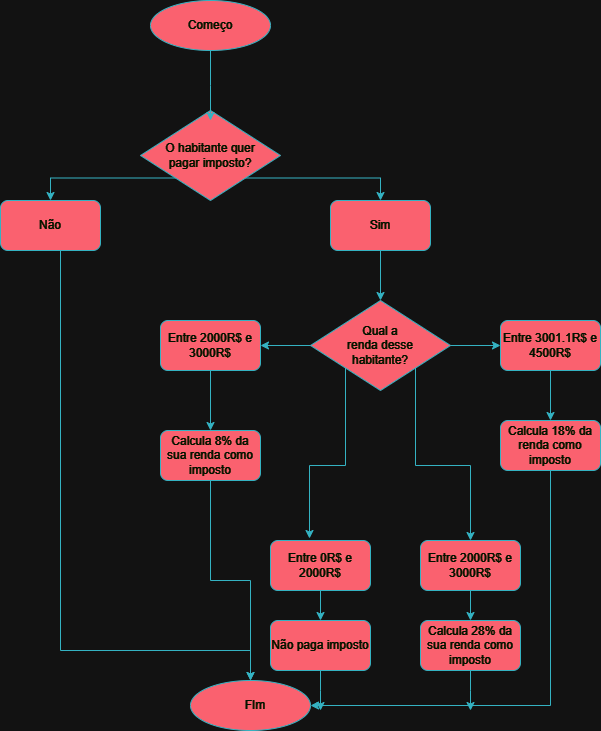

The diagram above was exported from draw.io. Its source (the exported page's mxGraphModel, read from the mxfile embedded in the PNG):
<mxGraphModel dx="839" dy="446" grid="1" gridSize="10" guides="1" tooltips="1" connect="1" arrows="1" fold="1" page="1" pageScale="1" pageWidth="827" pageHeight="1169" math="0" shadow="0">
  <root>
    <mxCell id="0" />
    <mxCell id="1" parent="0" />
    <mxCell id="5r1V6jGmqvmliEch-yne-16" style="edgeStyle=orthogonalEdgeStyle;rounded=0;orthogonalLoop=1;jettySize=auto;html=1;exitX=0;exitY=1;exitDx=0;exitDy=0;entryX=0.5;entryY=0;entryDx=0;entryDy=0;labelBackgroundColor=none;strokeColor=#028090;fontColor=default;" edge="1" parent="1" source="5r1V6jGmqvmliEch-yne-11" target="5r1V6jGmqvmliEch-yne-15">
      <mxGeometry relative="1" as="geometry" />
    </mxCell>
    <mxCell id="5r1V6jGmqvmliEch-yne-21" style="edgeStyle=orthogonalEdgeStyle;rounded=0;orthogonalLoop=1;jettySize=auto;html=1;exitX=1;exitY=1;exitDx=0;exitDy=0;entryX=0.5;entryY=0;entryDx=0;entryDy=0;strokeColor=#028090;labelBackgroundColor=none;fontColor=default;" edge="1" parent="1" source="5r1V6jGmqvmliEch-yne-11" target="5r1V6jGmqvmliEch-yne-19">
      <mxGeometry relative="1" as="geometry" />
    </mxCell>
    <mxCell id="5r1V6jGmqvmliEch-yne-11" value="" style="rhombus;whiteSpace=wrap;html=1;fillColor=#F45B69;fontColor=#E4FDE1;strokeColor=#028090;labelBackgroundColor=none;" vertex="1" parent="1">
      <mxGeometry x="270" y="240" width="140" height="90" as="geometry" />
    </mxCell>
    <mxCell id="5r1V6jGmqvmliEch-yne-3" style="edgeStyle=orthogonalEdgeStyle;rounded=0;orthogonalLoop=1;jettySize=auto;html=1;labelBackgroundColor=none;strokeColor=#028090;fontColor=default;" edge="1" parent="1" source="ypTDHSAj0FOAb3GBnV0j-3">
      <mxGeometry relative="1" as="geometry">
        <mxPoint x="340" y="250" as="targetPoint" />
      </mxGeometry>
    </mxCell>
    <mxCell id="ypTDHSAj0FOAb3GBnV0j-3" value="" style="ellipse;whiteSpace=wrap;html=1;labelBackgroundColor=none;fillColor=#F45B69;strokeColor=#028090;fontColor=#E4FDE1;rounded=0;" vertex="1" parent="1">
      <mxGeometry x="280" y="130" width="120" height="50" as="geometry" />
    </mxCell>
    <mxCell id="5r1V6jGmqvmliEch-yne-1" value="Começo" style="text;align=center;html=1;verticalAlign=middle;whiteSpace=wrap;rounded=0;fillColor=none;fontColor=#E4FDE1;labelBackgroundColor=none;" vertex="1" parent="1">
      <mxGeometry x="305" y="140" width="70" height="30" as="geometry" />
    </mxCell>
    <mxCell id="5r1V6jGmqvmliEch-yne-5" value="O habitante quer pagar imposto?" style="text;strokeColor=none;align=center;fillColor=none;html=1;verticalAlign=middle;whiteSpace=wrap;rounded=0;fontColor=#E4FDE1;labelBackgroundColor=none;" vertex="1" parent="1">
      <mxGeometry x="290" y="282.5" width="100" height="5" as="geometry" />
    </mxCell>
    <mxCell id="5r1V6jGmqvmliEch-yne-8" value="" style="ellipse;whiteSpace=wrap;html=1;labelBackgroundColor=none;fillColor=#F45B69;strokeColor=#028090;fontColor=#E4FDE1;rounded=0;" vertex="1" parent="1">
      <mxGeometry x="320" y="810" width="120" height="50" as="geometry" />
    </mxCell>
    <mxCell id="5r1V6jGmqvmliEch-yne-9" value="FIm" style="text;align=center;html=1;verticalAlign=middle;whiteSpace=wrap;rounded=0;fillColor=none;fontColor=#E4FDE1;labelBackgroundColor=none;" vertex="1" parent="1">
      <mxGeometry x="350" y="820" width="70" height="30" as="geometry" />
    </mxCell>
    <mxCell id="5r1V6jGmqvmliEch-yne-18" style="edgeStyle=orthogonalEdgeStyle;rounded=0;orthogonalLoop=1;jettySize=auto;html=1;exitX=0.5;exitY=1;exitDx=0;exitDy=0;entryX=0.5;entryY=0;entryDx=0;entryDy=0;strokeColor=#028090;labelBackgroundColor=none;fontColor=default;" edge="1" parent="1" source="5r1V6jGmqvmliEch-yne-15" target="5r1V6jGmqvmliEch-yne-8">
      <mxGeometry relative="1" as="geometry">
        <Array as="points">
          <mxPoint x="190" y="380" />
          <mxPoint x="190" y="780" />
          <mxPoint x="380" y="780" />
        </Array>
      </mxGeometry>
    </mxCell>
    <mxCell id="5r1V6jGmqvmliEch-yne-15" value="" style="rounded=1;whiteSpace=wrap;html=1;labelBackgroundColor=none;fillColor=#F45B69;strokeColor=#028090;fontColor=#E4FDE1;" vertex="1" parent="1">
      <mxGeometry x="130" y="330" width="100" height="50" as="geometry" />
    </mxCell>
    <mxCell id="5r1V6jGmqvmliEch-yne-17" value="Não" style="text;strokeColor=none;align=center;fillColor=none;html=1;verticalAlign=middle;whiteSpace=wrap;rounded=0;fontColor=#E4FDE1;labelBackgroundColor=none;" vertex="1" parent="1">
      <mxGeometry x="150" y="340" width="60" height="30" as="geometry" />
    </mxCell>
    <mxCell id="5r1V6jGmqvmliEch-yne-26" style="edgeStyle=orthogonalEdgeStyle;rounded=0;orthogonalLoop=1;jettySize=auto;html=1;strokeColor=#028090;labelBackgroundColor=none;fontColor=default;" edge="1" parent="1" source="5r1V6jGmqvmliEch-yne-19" target="5r1V6jGmqvmliEch-yne-25">
      <mxGeometry relative="1" as="geometry" />
    </mxCell>
    <mxCell id="5r1V6jGmqvmliEch-yne-19" value="" style="rounded=1;whiteSpace=wrap;html=1;labelBackgroundColor=none;fillColor=#F45B69;strokeColor=#028090;fontColor=#E4FDE1;" vertex="1" parent="1">
      <mxGeometry x="460" y="330" width="100" height="50" as="geometry" />
    </mxCell>
    <mxCell id="5r1V6jGmqvmliEch-yne-22" value="Sim" style="text;strokeColor=none;align=center;fillColor=none;html=1;verticalAlign=middle;whiteSpace=wrap;rounded=0;fontColor=#E4FDE1;labelBackgroundColor=none;" vertex="1" parent="1">
      <mxGeometry x="480" y="340" width="60" height="30" as="geometry" />
    </mxCell>
    <mxCell id="5r1V6jGmqvmliEch-yne-35" style="edgeStyle=orthogonalEdgeStyle;rounded=0;orthogonalLoop=1;jettySize=auto;html=1;exitX=0;exitY=0.5;exitDx=0;exitDy=0;entryX=1;entryY=0.5;entryDx=0;entryDy=0;strokeColor=#028090;fontColor=#E4FDE1;fillColor=#F45B69;" edge="1" parent="1" source="5r1V6jGmqvmliEch-yne-25" target="5r1V6jGmqvmliEch-yne-29">
      <mxGeometry relative="1" as="geometry" />
    </mxCell>
    <mxCell id="5r1V6jGmqvmliEch-yne-37" style="edgeStyle=orthogonalEdgeStyle;rounded=0;orthogonalLoop=1;jettySize=auto;html=1;exitX=1;exitY=0.5;exitDx=0;exitDy=0;entryX=0;entryY=0.5;entryDx=0;entryDy=0;strokeColor=#028090;fontColor=#E4FDE1;fillColor=#F45B69;" edge="1" parent="1" source="5r1V6jGmqvmliEch-yne-25" target="5r1V6jGmqvmliEch-yne-30">
      <mxGeometry relative="1" as="geometry" />
    </mxCell>
    <mxCell id="5r1V6jGmqvmliEch-yne-41" style="edgeStyle=orthogonalEdgeStyle;rounded=0;orthogonalLoop=1;jettySize=auto;html=1;exitX=0;exitY=1;exitDx=0;exitDy=0;strokeColor=#028090;fontColor=#E4FDE1;fillColor=#F45B69;entryX=0.39;entryY=-0.04;entryDx=0;entryDy=0;entryPerimeter=0;" edge="1" parent="1" source="5r1V6jGmqvmliEch-yne-25" target="5r1V6jGmqvmliEch-yne-47">
      <mxGeometry relative="1" as="geometry">
        <mxPoint x="440" y="660" as="targetPoint" />
      </mxGeometry>
    </mxCell>
    <mxCell id="5r1V6jGmqvmliEch-yne-42" style="edgeStyle=orthogonalEdgeStyle;rounded=0;orthogonalLoop=1;jettySize=auto;html=1;exitX=1;exitY=1;exitDx=0;exitDy=0;strokeColor=#028090;fontColor=#E4FDE1;fillColor=#F45B69;entryX=0.5;entryY=0;entryDx=0;entryDy=0;" edge="1" parent="1" source="5r1V6jGmqvmliEch-yne-25" target="5r1V6jGmqvmliEch-yne-48">
      <mxGeometry relative="1" as="geometry">
        <mxPoint x="545" y="670" as="targetPoint" />
      </mxGeometry>
    </mxCell>
    <mxCell id="5r1V6jGmqvmliEch-yne-25" value="" style="rhombus;whiteSpace=wrap;html=1;fillColor=#F45B69;fontColor=#E4FDE1;strokeColor=#028090;labelBackgroundColor=none;" vertex="1" parent="1">
      <mxGeometry x="440" y="430" width="140" height="90" as="geometry" />
    </mxCell>
    <mxCell id="5r1V6jGmqvmliEch-yne-27" value="Qual a renda desse habitante?" style="text;strokeColor=none;align=center;fillColor=none;html=1;verticalAlign=middle;whiteSpace=wrap;rounded=0;fontColor=#E4FDE1;labelBackgroundColor=none;" vertex="1" parent="1">
      <mxGeometry x="475" y="465" width="70" height="20" as="geometry" />
    </mxCell>
    <mxCell id="5r1V6jGmqvmliEch-yne-38" style="edgeStyle=orthogonalEdgeStyle;rounded=0;orthogonalLoop=1;jettySize=auto;html=1;exitX=0.5;exitY=1;exitDx=0;exitDy=0;entryX=0.5;entryY=0;entryDx=0;entryDy=0;strokeColor=#028090;fontColor=#E4FDE1;fillColor=#F45B69;" edge="1" parent="1" source="5r1V6jGmqvmliEch-yne-29" target="5r1V6jGmqvmliEch-yne-32">
      <mxGeometry relative="1" as="geometry" />
    </mxCell>
    <mxCell id="5r1V6jGmqvmliEch-yne-29" value="Entre 2000R$ e 3000R$" style="rounded=1;whiteSpace=wrap;html=1;labelBackgroundColor=none;fillColor=#F45B69;strokeColor=#028090;fontColor=#E4FDE1;" vertex="1" parent="1">
      <mxGeometry x="290" y="450" width="100" height="50" as="geometry" />
    </mxCell>
    <mxCell id="5r1V6jGmqvmliEch-yne-44" style="edgeStyle=orthogonalEdgeStyle;rounded=0;orthogonalLoop=1;jettySize=auto;html=1;strokeColor=#028090;fontColor=#E4FDE1;fillColor=#F45B69;" edge="1" parent="1" source="5r1V6jGmqvmliEch-yne-30" target="5r1V6jGmqvmliEch-yne-33">
      <mxGeometry relative="1" as="geometry" />
    </mxCell>
    <mxCell id="5r1V6jGmqvmliEch-yne-30" value="Entre 3001.1R$ e 4500R$" style="rounded=1;whiteSpace=wrap;html=1;labelBackgroundColor=none;fillColor=#F45B69;strokeColor=#028090;fontColor=#E4FDE1;" vertex="1" parent="1">
      <mxGeometry x="630" y="450" width="100" height="50" as="geometry" />
    </mxCell>
    <mxCell id="5r1V6jGmqvmliEch-yne-43" style="edgeStyle=orthogonalEdgeStyle;rounded=0;orthogonalLoop=1;jettySize=auto;html=1;entryX=0.5;entryY=0;entryDx=0;entryDy=0;strokeColor=#028090;fontColor=#E4FDE1;fillColor=#F45B69;" edge="1" parent="1" source="5r1V6jGmqvmliEch-yne-32" target="5r1V6jGmqvmliEch-yne-8">
      <mxGeometry relative="1" as="geometry" />
    </mxCell>
    <mxCell id="5r1V6jGmqvmliEch-yne-32" value="Calcula 8% da sua renda como imposto" style="rounded=1;whiteSpace=wrap;html=1;labelBackgroundColor=none;fillColor=#F45B69;strokeColor=#028090;fontColor=#E4FDE1;" vertex="1" parent="1">
      <mxGeometry x="290" y="560" width="100" height="50" as="geometry" />
    </mxCell>
    <mxCell id="5r1V6jGmqvmliEch-yne-45" style="edgeStyle=orthogonalEdgeStyle;rounded=0;orthogonalLoop=1;jettySize=auto;html=1;exitX=0.5;exitY=1;exitDx=0;exitDy=0;entryX=1;entryY=0.5;entryDx=0;entryDy=0;strokeColor=#028090;fontColor=#E4FDE1;fillColor=#F45B69;" edge="1" parent="1" source="5r1V6jGmqvmliEch-yne-33" target="5r1V6jGmqvmliEch-yne-8">
      <mxGeometry relative="1" as="geometry" />
    </mxCell>
    <mxCell id="5r1V6jGmqvmliEch-yne-33" value="Calcula 18% da renda como imposto" style="rounded=1;whiteSpace=wrap;html=1;labelBackgroundColor=none;fillColor=#F45B69;strokeColor=#028090;fontColor=#E4FDE1;" vertex="1" parent="1">
      <mxGeometry x="630" y="550" width="100" height="50" as="geometry" />
    </mxCell>
    <mxCell id="5r1V6jGmqvmliEch-yne-55" style="edgeStyle=orthogonalEdgeStyle;rounded=0;orthogonalLoop=1;jettySize=auto;html=1;strokeColor=#028090;fontColor=#E4FDE1;fillColor=#F45B69;" edge="1" parent="1" source="5r1V6jGmqvmliEch-yne-46">
      <mxGeometry relative="1" as="geometry">
        <mxPoint x="450" y="840" as="targetPoint" />
      </mxGeometry>
    </mxCell>
    <mxCell id="5r1V6jGmqvmliEch-yne-46" value="Não paga imposto" style="rounded=1;whiteSpace=wrap;html=1;labelBackgroundColor=none;fillColor=#F45B69;strokeColor=#028090;fontColor=#E4FDE1;" vertex="1" parent="1">
      <mxGeometry x="400" y="750" width="100" height="50" as="geometry" />
    </mxCell>
    <mxCell id="5r1V6jGmqvmliEch-yne-49" value="" style="edgeStyle=orthogonalEdgeStyle;rounded=0;orthogonalLoop=1;jettySize=auto;html=1;strokeColor=#028090;fontColor=#E4FDE1;fillColor=#F45B69;" edge="1" parent="1" source="5r1V6jGmqvmliEch-yne-47" target="5r1V6jGmqvmliEch-yne-46">
      <mxGeometry relative="1" as="geometry" />
    </mxCell>
    <mxCell id="5r1V6jGmqvmliEch-yne-47" value="Entre 0R$ e 2000R$" style="rounded=1;whiteSpace=wrap;html=1;labelBackgroundColor=none;fillColor=#F45B69;strokeColor=#028090;fontColor=#E4FDE1;" vertex="1" parent="1">
      <mxGeometry x="400" y="670" width="100" height="50" as="geometry" />
    </mxCell>
    <mxCell id="5r1V6jGmqvmliEch-yne-53" style="edgeStyle=orthogonalEdgeStyle;rounded=0;orthogonalLoop=1;jettySize=auto;html=1;strokeColor=#028090;fontColor=#E4FDE1;fillColor=#F45B69;" edge="1" parent="1" source="5r1V6jGmqvmliEch-yne-48" target="5r1V6jGmqvmliEch-yne-52">
      <mxGeometry relative="1" as="geometry" />
    </mxCell>
    <mxCell id="5r1V6jGmqvmliEch-yne-48" value="Entre 2000R$ e 3000R$" style="rounded=1;whiteSpace=wrap;html=1;labelBackgroundColor=none;fillColor=#F45B69;strokeColor=#028090;fontColor=#E4FDE1;" vertex="1" parent="1">
      <mxGeometry x="550" y="670" width="100" height="50" as="geometry" />
    </mxCell>
    <mxCell id="5r1V6jGmqvmliEch-yne-54" style="edgeStyle=orthogonalEdgeStyle;rounded=0;orthogonalLoop=1;jettySize=auto;html=1;strokeColor=#028090;fontColor=#E4FDE1;fillColor=#F45B69;" edge="1" parent="1" source="5r1V6jGmqvmliEch-yne-52">
      <mxGeometry relative="1" as="geometry">
        <mxPoint x="600" y="840" as="targetPoint" />
      </mxGeometry>
    </mxCell>
    <mxCell id="5r1V6jGmqvmliEch-yne-52" value="Calcula 28% da sua renda como imposto" style="rounded=1;whiteSpace=wrap;html=1;labelBackgroundColor=none;fillColor=#F45B69;strokeColor=#028090;fontColor=#E4FDE1;" vertex="1" parent="1">
      <mxGeometry x="550" y="750" width="100" height="50" as="geometry" />
    </mxCell>
  </root>
</mxGraphModel>